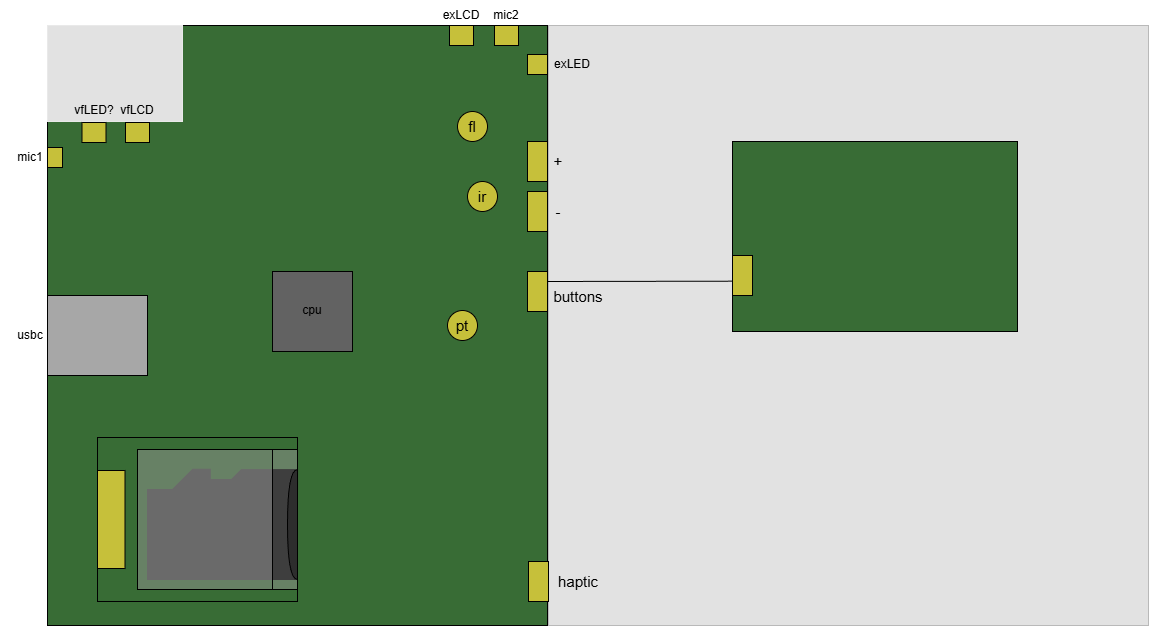

The diagram above was exported from draw.io. Its source (the exported page's mxGraphModel, read from the mxfile embedded in the PNG):
<mxGraphModel dx="1901" dy="1151" grid="1" gridSize="10" guides="1" tooltips="1" connect="1" arrows="1" fold="1" page="1" pageScale="1" pageWidth="1169" pageHeight="827" math="0" shadow="0">
  <root>
    <mxCell id="0" />
    <mxCell id="1" parent="0" />
    <mxCell id="JTgrg6qNPXBmxkgjuQqH-1" parent="1" style="rounded=0;whiteSpace=wrap;html=1;rotation=0;fillColor=#386C35;movable=0;resizable=0;rotatable=0;deletable=0;editable=0;locked=1;connectable=0;" value="" vertex="1">
      <mxGeometry height="600" width="500" x="335" y="114" as="geometry" />
    </mxCell>
    <mxCell id="JTgrg6qNPXBmxkgjuQqH-2" parent="1" style="rounded=0;whiteSpace=wrap;html=1;rotation=0;fillColor=#E2E2E2;strokeColor=#B9B9B9;movable=0;resizable=0;rotatable=0;deletable=0;editable=0;locked=1;connectable=0;" value="" vertex="1">
      <mxGeometry height="600" width="600" x="836" y="114" as="geometry" />
    </mxCell>
    <mxCell id="JTgrg6qNPXBmxkgjuQqH-21" parent="1" style="whiteSpace=wrap;html=1;aspect=fixed;rotation=0;fillColor=#626262;" value="" vertex="1">
      <mxGeometry height="80" width="80" x="560" y="360" as="geometry" />
    </mxCell>
    <mxCell id="JTgrg6qNPXBmxkgjuQqH-25" parent="1" style="rounded=0;whiteSpace=wrap;html=1;fillColor=#E2E2E2;strokeColor=#E9E9E9;movable=0;resizable=0;rotatable=0;deletable=0;editable=0;locked=1;connectable=0;" value="" vertex="1">
      <mxGeometry height="96" width="135" x="335" y="114" as="geometry" />
    </mxCell>
    <mxCell id="JTgrg6qNPXBmxkgjuQqH-27" parent="1" style="rounded=0;whiteSpace=wrap;html=1;rotation=0;strokeColor=#000000;fillColor=#A7A7A7;" value="" vertex="1">
      <mxGeometry height="80" width="100" x="335" y="384" as="geometry" />
    </mxCell>
    <mxCell id="JTgrg6qNPXBmxkgjuQqH-29" parent="1" style="rounded=0;whiteSpace=wrap;html=1;fillColor=#C6C03A;" value="" vertex="1">
      <mxGeometry height="20" width="15" x="335" y="236" as="geometry" />
    </mxCell>
    <mxCell id="JTgrg6qNPXBmxkgjuQqH-30" parent="1" style="rounded=0;whiteSpace=wrap;html=1;fillColor=#C6C03A;rotation=90;" value="" vertex="1">
      <mxGeometry height="24" width="20" x="784" y="112" as="geometry" />
    </mxCell>
    <mxCell id="JTgrg6qNPXBmxkgjuQqH-31" parent="1" style="text;html=1;whiteSpace=wrap;strokeColor=none;fillColor=none;align=center;verticalAlign=middle;rounded=0;" value="mic2" vertex="1">
      <mxGeometry height="30" width="60" x="764" y="89" as="geometry" />
    </mxCell>
    <mxCell id="JTgrg6qNPXBmxkgjuQqH-32" parent="1" style="text;html=1;whiteSpace=wrap;strokeColor=none;fillColor=none;align=center;verticalAlign=middle;rounded=0;" value="mic1" vertex="1">
      <mxGeometry height="30" width="60" x="288" y="231" as="geometry" />
    </mxCell>
    <mxCell id="JTgrg6qNPXBmxkgjuQqH-33" parent="1" style="rounded=0;whiteSpace=wrap;html=1;fillColor=#C6C03A;" value="" vertex="1">
      <mxGeometry height="40" width="20" x="815" y="230" as="geometry" />
    </mxCell>
    <mxCell id="JTgrg6qNPXBmxkgjuQqH-34" parent="1" style="rounded=0;whiteSpace=wrap;html=1;fillColor=#C6C03A;" value="" vertex="1">
      <mxGeometry height="40" width="20" x="815" y="280" as="geometry" />
    </mxCell>
    <mxCell id="JTgrg6qNPXBmxkgjuQqH-35" parent="1" style="text;html=1;whiteSpace=wrap;strokeColor=none;fillColor=none;align=center;verticalAlign=middle;rounded=0;" value="usbc" vertex="1">
      <mxGeometry height="30" width="60" x="288" y="409" as="geometry" />
    </mxCell>
    <mxCell id="JTgrg6qNPXBmxkgjuQqH-36" parent="1" style="text;html=1;whiteSpace=wrap;strokeColor=none;fillColor=none;align=center;verticalAlign=middle;rounded=0;strokeWidth=4;" value="&lt;font style=&quot;font-size: 15px;&quot;&gt;+&lt;/font&gt;" vertex="1">
      <mxGeometry height="30" width="60" x="816" y="235" as="geometry" />
    </mxCell>
    <mxCell id="JTgrg6qNPXBmxkgjuQqH-37" parent="1" style="text;html=1;whiteSpace=wrap;strokeColor=none;fillColor=none;align=center;verticalAlign=middle;rounded=0;strokeWidth=4;" value="&lt;font style=&quot;font-size: 15px;&quot;&gt;-&lt;/font&gt;" vertex="1">
      <mxGeometry height="30" width="60" x="816" y="285" as="geometry" />
    </mxCell>
    <mxCell id="JTgrg6qNPXBmxkgjuQqH-38" parent="1" style="rounded=0;whiteSpace=wrap;html=1;fillColor=#C6C03A;rotation=-180;" value="" vertex="1">
      <mxGeometry height="20" width="20" x="815" y="143" as="geometry" />
    </mxCell>
    <mxCell id="JTgrg6qNPXBmxkgjuQqH-39" parent="1" style="rounded=0;whiteSpace=wrap;html=1;rotation=0;fillColor=#386C35;" value="" vertex="1">
      <mxGeometry height="190" width="285" x="1020" y="230" as="geometry" />
    </mxCell>
    <mxCell id="JTgrg6qNPXBmxkgjuQqH-42" parent="1" style="text;html=1;whiteSpace=wrap;strokeColor=none;fillColor=none;align=center;verticalAlign=middle;rounded=0;" value="exLED" vertex="1">
      <mxGeometry height="30" width="60" x="830" y="138" as="geometry" />
    </mxCell>
    <mxCell id="JTgrg6qNPXBmxkgjuQqH-43" parent="1" style="rounded=0;whiteSpace=wrap;html=1;fillColor=#C6C03A;rotation=90;" value="" vertex="1">
      <mxGeometry height="24" width="20" x="371.5" y="209" as="geometry" />
    </mxCell>
    <mxCell id="JTgrg6qNPXBmxkgjuQqH-44" parent="1" style="rounded=0;whiteSpace=wrap;html=1;fillColor=#C6C03A;rotation=90;" value="" vertex="1">
      <mxGeometry height="24" width="20" x="415" y="209" as="geometry" />
    </mxCell>
    <mxCell id="JTgrg6qNPXBmxkgjuQqH-45" parent="1" style="text;html=1;whiteSpace=wrap;strokeColor=none;fillColor=none;align=center;verticalAlign=middle;rounded=0;" value="vfLED?" vertex="1">
      <mxGeometry height="30" width="60" x="351.5" y="184" as="geometry" />
    </mxCell>
    <mxCell id="JTgrg6qNPXBmxkgjuQqH-46" parent="1" style="text;html=1;whiteSpace=wrap;strokeColor=none;fillColor=none;align=center;verticalAlign=middle;rounded=0;" value="vfLCD" vertex="1">
      <mxGeometry height="30" width="60" x="395" y="184" as="geometry" />
    </mxCell>
    <mxCell id="JTgrg6qNPXBmxkgjuQqH-47" parent="1" style="rounded=0;whiteSpace=wrap;html=1;fillColor=#C6C03A;" value="" vertex="1">
      <mxGeometry height="40" width="20" x="815" y="360" as="geometry" />
    </mxCell>
    <mxCell id="JTgrg6qNPXBmxkgjuQqH-48" parent="1" style="text;html=1;whiteSpace=wrap;strokeColor=none;fillColor=none;align=center;verticalAlign=middle;rounded=0;strokeWidth=4;" value="&lt;font style=&quot;font-size: 15px;&quot;&gt;buttons&lt;/font&gt;" vertex="1">
      <mxGeometry height="30" width="60" x="836" y="370" as="geometry" />
    </mxCell>
    <mxCell id="JTgrg6qNPXBmxkgjuQqH-49" parent="1" style="rounded=0;whiteSpace=wrap;html=1;fillColor=#C6C03A;" value="" vertex="1">
      <mxGeometry height="40" width="20" x="1020" y="344" as="geometry" />
    </mxCell>
    <mxCell id="JTgrg6qNPXBmxkgjuQqH-50" edge="1" parent="1" source="JTgrg6qNPXBmxkgjuQqH-49" style="endArrow=none;html=1;rounded=0;entryX=1;entryY=0.25;entryDx=0;entryDy=0;exitX=0;exitY=0.642;exitDx=0;exitDy=0;exitPerimeter=0;" target="JTgrg6qNPXBmxkgjuQqH-47" value="">
      <mxGeometry height="50" relative="1" width="50" as="geometry">
        <mxPoint x="1010" y="370" as="sourcePoint" />
        <mxPoint x="780" y="530" as="targetPoint" />
      </mxGeometry>
    </mxCell>
    <mxCell id="JTgrg6qNPXBmxkgjuQqH-55" connectable="0" parent="1" style="group" value="" vertex="1">
      <mxGeometry height="30" width="60" x="740" y="270" as="geometry" />
    </mxCell>
    <mxCell id="JTgrg6qNPXBmxkgjuQqH-51" parent="JTgrg6qNPXBmxkgjuQqH-55" style="ellipse;whiteSpace=wrap;html=1;aspect=fixed;fillColor=#C6C03A;" value="" vertex="1">
      <mxGeometry height="30" width="30" x="15" as="geometry" />
    </mxCell>
    <mxCell id="JTgrg6qNPXBmxkgjuQqH-52" parent="JTgrg6qNPXBmxkgjuQqH-55" style="text;html=1;whiteSpace=wrap;strokeColor=none;fillColor=none;align=center;verticalAlign=middle;rounded=0;strokeWidth=4;" value="&lt;font style=&quot;font-size: 15px;&quot;&gt;ir&lt;/font&gt;" vertex="1">
      <mxGeometry height="30" width="60" as="geometry" />
    </mxCell>
    <mxCell id="JTgrg6qNPXBmxkgjuQqH-56" connectable="0" parent="1" style="group" value="" vertex="1">
      <mxGeometry height="30" width="60" x="720" y="399" as="geometry" />
    </mxCell>
    <mxCell id="JTgrg6qNPXBmxkgjuQqH-54" parent="JTgrg6qNPXBmxkgjuQqH-56" style="ellipse;whiteSpace=wrap;html=1;aspect=fixed;fillColor=#C6C03A;" value="" vertex="1">
      <mxGeometry height="30" width="30" x="15" as="geometry" />
    </mxCell>
    <mxCell id="JTgrg6qNPXBmxkgjuQqH-53" parent="JTgrg6qNPXBmxkgjuQqH-56" style="text;html=1;whiteSpace=wrap;strokeColor=none;fillColor=none;align=center;verticalAlign=middle;rounded=0;strokeWidth=4;" value="&lt;font style=&quot;font-size: 15px;&quot;&gt;pt&lt;/font&gt;" vertex="1">
      <mxGeometry height="30" width="60" as="geometry" />
    </mxCell>
    <mxCell id="JTgrg6qNPXBmxkgjuQqH-57" connectable="0" parent="1" style="group" value="" vertex="1">
      <mxGeometry height="30" width="60" x="730" y="200" as="geometry" />
    </mxCell>
    <mxCell id="JTgrg6qNPXBmxkgjuQqH-58" parent="JTgrg6qNPXBmxkgjuQqH-57" style="ellipse;whiteSpace=wrap;html=1;aspect=fixed;fillColor=#C6C03A;" value="" vertex="1">
      <mxGeometry height="30" width="30" x="15" as="geometry" />
    </mxCell>
    <mxCell id="JTgrg6qNPXBmxkgjuQqH-59" parent="JTgrg6qNPXBmxkgjuQqH-57" style="text;html=1;whiteSpace=wrap;strokeColor=none;fillColor=none;align=center;verticalAlign=middle;rounded=0;strokeWidth=4;" value="&lt;font style=&quot;font-size: 15px;&quot;&gt;fl&lt;/font&gt;" vertex="1">
      <mxGeometry height="30" width="60" as="geometry" />
    </mxCell>
    <mxCell id="JTgrg6qNPXBmxkgjuQqH-61" parent="1" style="rounded=0;whiteSpace=wrap;html=1;fillColor=#C6C03A;rotation=90;" value="" vertex="1">
      <mxGeometry height="24" width="20" x="739" y="112" as="geometry" />
    </mxCell>
    <mxCell id="JTgrg6qNPXBmxkgjuQqH-62" parent="1" style="text;html=1;whiteSpace=wrap;strokeColor=none;fillColor=none;align=center;verticalAlign=middle;rounded=0;" value="exLCD" vertex="1">
      <mxGeometry height="30" width="60" x="719" y="89" as="geometry" />
    </mxCell>
    <mxCell id="JTgrg6qNPXBmxkgjuQqH-63" parent="1" style="rounded=0;whiteSpace=wrap;html=1;fillColor=#C6C03A;" value="" vertex="1">
      <mxGeometry height="40" width="20" x="816" y="650" as="geometry" />
    </mxCell>
    <mxCell id="JTgrg6qNPXBmxkgjuQqH-64" parent="1" style="text;html=1;whiteSpace=wrap;strokeColor=none;fillColor=none;align=center;verticalAlign=middle;rounded=0;strokeWidth=4;" value="&lt;font style=&quot;font-size: 15px;&quot;&gt;haptic&lt;/font&gt;" vertex="1">
      <mxGeometry height="30" width="60" x="836" y="655" as="geometry" />
    </mxCell>
    <mxCell id="JTgrg6qNPXBmxkgjuQqH-65" connectable="0" parent="1" style="group" value="" vertex="1">
      <mxGeometry height="164" width="200" x="385" y="526" as="geometry" />
    </mxCell>
    <mxCell id="JTgrg6qNPXBmxkgjuQqH-15" parent="JTgrg6qNPXBmxkgjuQqH-65" style="rounded=0;whiteSpace=wrap;html=1;rotation=-180;fillColor=#386C35;" value="" vertex="1">
      <mxGeometry height="164" width="200" as="geometry" />
    </mxCell>
    <mxCell id="JTgrg6qNPXBmxkgjuQqH-16" parent="JTgrg6qNPXBmxkgjuQqH-65" style="rounded=0;whiteSpace=wrap;html=1;fillColor=#C6C03A;rotation=-180;" value="" vertex="1">
      <mxGeometry height="98" width="27.5" y="33" as="geometry" />
    </mxCell>
    <mxCell id="JTgrg6qNPXBmxkgjuQqH-18" connectable="0" parent="JTgrg6qNPXBmxkgjuQqH-65" style="group;rotation=-180;" value="" vertex="1">
      <mxGeometry height="140" width="160" x="40" y="12" as="geometry" />
    </mxCell>
    <mxCell id="JTgrg6qNPXBmxkgjuQqH-17" parent="JTgrg6qNPXBmxkgjuQqH-18" style="rounded=0;whiteSpace=wrap;html=1;fillColor=#95959580;rotation=-180;" value="" vertex="1">
      <mxGeometry height="140" width="25" x="135" as="geometry" />
    </mxCell>
    <mxCell id="JTgrg6qNPXBmxkgjuQqH-9" parent="JTgrg6qNPXBmxkgjuQqH-18" style="rounded=0;whiteSpace=wrap;html=1;fillColor=#3E3E3E;strokeColor=#3E3E3E;rotation=-180;" value="" vertex="1">
      <mxGeometry height="90" width="150" x="10" y="40" as="geometry" />
    </mxCell>
    <mxCell id="JTgrg6qNPXBmxkgjuQqH-10" parent="JTgrg6qNPXBmxkgjuQqH-18" style="shape=card;whiteSpace=wrap;html=1;flipH=1;rotation=-90;strokeColor=#3E3E3E;fillColor=#3E3E3E;" value="" vertex="1">
      <mxGeometry height="76.25" width="20" x="112" y="-8" as="geometry" />
    </mxCell>
    <mxCell id="JTgrg6qNPXBmxkgjuQqH-11" parent="JTgrg6qNPXBmxkgjuQqH-18" style="shape=card;whiteSpace=wrap;html=1;flipH=1;rotation=-90;strokeColor=#3E3E3E;fillColor=#3E3E3E;" value="" vertex="1">
      <mxGeometry height="37.5" width="20" x="44" y="11" as="geometry" />
    </mxCell>
    <mxCell id="JTgrg6qNPXBmxkgjuQqH-12" parent="JTgrg6qNPXBmxkgjuQqH-18" style="rounded=0;whiteSpace=wrap;html=1;strokeColor=#3E3E3E;fillColor=#3E3E3E;rotation=-180;" value="" vertex="1">
      <mxGeometry height="10" width="60" x="55" y="30" as="geometry" />
    </mxCell>
    <mxCell id="JTgrg6qNPXBmxkgjuQqH-14" parent="JTgrg6qNPXBmxkgjuQqH-18" style="rounded=0;whiteSpace=wrap;html=1;fillColor=#95959580;rotation=-180;" value="" vertex="1">
      <mxGeometry height="140" width="135" as="geometry" />
    </mxCell>
    <mxCell id="JTgrg6qNPXBmxkgjuQqH-19" parent="JTgrg6qNPXBmxkgjuQqH-18" style="shape=or;whiteSpace=wrap;html=1;fillColor=#2D2D2D;rotation=-180;" value="" vertex="1">
      <mxGeometry height="110" width="10" x="150" y="20" as="geometry" />
    </mxCell>
    <mxCell id="JTgrg6qNPXBmxkgjuQqH-66" parent="1" style="text;html=1;whiteSpace=wrap;strokeColor=none;fillColor=none;align=center;verticalAlign=middle;rounded=0;" value="cpu" vertex="1">
      <mxGeometry height="30" width="60" x="570" y="384" as="geometry" />
    </mxCell>
  </root>
</mxGraphModel>